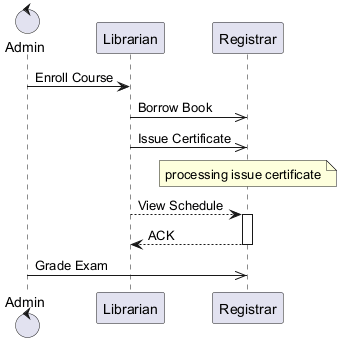

The diagram above was rendered by PlantUML. Its source (embedded in the PNG):
@startuml
skinparam backgroundColor #FFFFFF
skinparam classBackgroundColor #E8F4FA
skinparam classBorderColor #2C7DA0
control "Admin" as A
participant "Librarian" as L
participant "Registrar" as R
A -> L : Enroll Course
L ->> R : Borrow Book
L ->> R : Issue Certificate
note over R : processing issue certificate
L --> R : View Schedule
activate R
R --> L : ACK
deactivate R
A ->> R : Grade Exam
@enduml